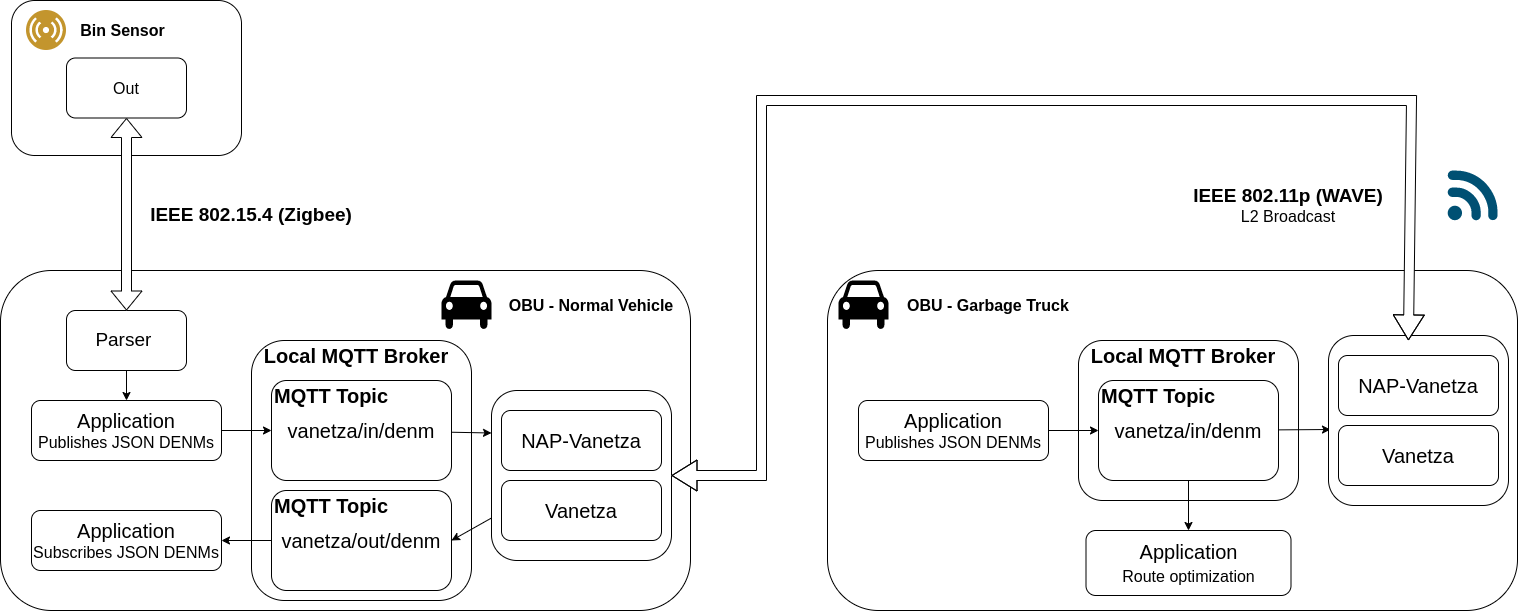

The diagram above was exported from draw.io. Its source (the exported page's mxGraphModel, read from the mxfile embedded in the PNG):
<mxGraphModel dx="1824" dy="1171" grid="1" gridSize="10" guides="1" tooltips="1" connect="1" arrows="1" fold="1" page="1" pageScale="1" pageWidth="827" pageHeight="1169" math="0" shadow="0">
  <root>
    <mxCell id="0" />
    <mxCell id="1" parent="0" />
    <mxCell id="-EEnmypFeMqtxa3FoBFU-1" value="" style="rounded=1;whiteSpace=wrap;html=1;rotation=-180;" vertex="1" parent="1">
      <mxGeometry x="80" y="40" width="230" height="155" as="geometry" />
    </mxCell>
    <mxCell id="-EEnmypFeMqtxa3FoBFU-26" value="" style="rounded=1;whiteSpace=wrap;html=1;fontSize=14;" vertex="1" parent="1">
      <mxGeometry x="896" y="310" width="690" height="340" as="geometry" />
    </mxCell>
    <mxCell id="-EEnmypFeMqtxa3FoBFU-30" value="" style="rounded=1;whiteSpace=wrap;html=1;fontSize=20;" vertex="1" parent="1">
      <mxGeometry x="1147" y="380" width="220" height="160" as="geometry" />
    </mxCell>
    <mxCell id="-EEnmypFeMqtxa3FoBFU-8" value="" style="rounded=1;whiteSpace=wrap;html=1;fontSize=14;" vertex="1" parent="1">
      <mxGeometry x="69" y="310" width="690" height="340" as="geometry" />
    </mxCell>
    <mxCell id="-EEnmypFeMqtxa3FoBFU-13" value="" style="rounded=1;whiteSpace=wrap;html=1;fontSize=20;" vertex="1" parent="1">
      <mxGeometry x="320" y="380" width="220" height="260" as="geometry" />
    </mxCell>
    <mxCell id="-EEnmypFeMqtxa3FoBFU-3" value="&lt;font style=&quot;font-size: 16px;&quot;&gt;Out&lt;/font&gt;" style="rounded=1;whiteSpace=wrap;html=1;" vertex="1" parent="1">
      <mxGeometry x="135" y="97.5" width="120" height="60" as="geometry" />
    </mxCell>
    <mxCell id="-EEnmypFeMqtxa3FoBFU-4" value="" style="aspect=fixed;perimeter=ellipsePerimeter;html=1;align=center;shadow=0;dashed=0;fontColor=#4277BB;labelBackgroundColor=#ffffff;fontSize=12;spacingTop=3;image;image=img/lib/ibm/users/sensor.svg;" vertex="1" parent="1">
      <mxGeometry x="95" y="50" width="40" height="40" as="geometry" />
    </mxCell>
    <mxCell id="-EEnmypFeMqtxa3FoBFU-5" value="&lt;b&gt;&lt;font style=&quot;font-size: 16px;&quot;&gt;Bin Sensor&lt;/font&gt;&lt;/b&gt;" style="text;html=1;strokeColor=none;fillColor=none;align=center;verticalAlign=middle;whiteSpace=wrap;rounded=0;" vertex="1" parent="1">
      <mxGeometry x="145" y="55" width="92.5" height="30" as="geometry" />
    </mxCell>
    <mxCell id="-EEnmypFeMqtxa3FoBFU-9" value="" style="shape=mxgraph.signs.transportation.car_4;html=1;pointerEvents=1;fillColor=#000000;strokeColor=none;verticalLabelPosition=bottom;verticalAlign=top;align=center;fontSize=14;" vertex="1" parent="1">
      <mxGeometry x="510" y="320" width="50" height="50" as="geometry" />
    </mxCell>
    <mxCell id="-EEnmypFeMqtxa3FoBFU-10" value="&lt;b&gt;&lt;font style=&quot;font-size: 16px;&quot;&gt;OBU - Normal Vehicle&lt;/font&gt;&lt;/b&gt;" style="text;html=1;strokeColor=none;fillColor=none;align=center;verticalAlign=middle;whiteSpace=wrap;rounded=0;fontSize=14;" vertex="1" parent="1">
      <mxGeometry x="570" y="330" width="180" height="30" as="geometry" />
    </mxCell>
    <mxCell id="-EEnmypFeMqtxa3FoBFU-40" style="edgeStyle=orthogonalEdgeStyle;rounded=0;orthogonalLoop=1;jettySize=auto;html=1;fontSize=16;startArrow=none;startFill=0;" edge="1" parent="1" source="-EEnmypFeMqtxa3FoBFU-12" target="-EEnmypFeMqtxa3FoBFU-15">
      <mxGeometry relative="1" as="geometry" />
    </mxCell>
    <mxCell id="-EEnmypFeMqtxa3FoBFU-12" value="&lt;font style=&quot;font-size: 20px;&quot;&gt;Application&lt;/font&gt;&lt;br&gt;Publishes JSON DENMs" style="rounded=1;whiteSpace=wrap;html=1;fontSize=16;" vertex="1" parent="1">
      <mxGeometry x="100" y="440" width="190" height="60" as="geometry" />
    </mxCell>
    <mxCell id="-EEnmypFeMqtxa3FoBFU-14" value="&lt;b&gt;Local MQTT Broker&lt;/b&gt;" style="text;html=1;strokeColor=none;fillColor=none;align=center;verticalAlign=middle;whiteSpace=wrap;rounded=0;fontSize=20;" vertex="1" parent="1">
      <mxGeometry x="330" y="380" width="190" height="30" as="geometry" />
    </mxCell>
    <mxCell id="-EEnmypFeMqtxa3FoBFU-41" style="rounded=0;orthogonalLoop=1;jettySize=auto;html=1;entryX=0;entryY=0.25;entryDx=0;entryDy=0;fontSize=16;startArrow=none;startFill=0;" edge="1" parent="1" source="-EEnmypFeMqtxa3FoBFU-15" target="-EEnmypFeMqtxa3FoBFU-23">
      <mxGeometry relative="1" as="geometry" />
    </mxCell>
    <mxCell id="-EEnmypFeMqtxa3FoBFU-15" value="vanetza/in/denm" style="rounded=1;whiteSpace=wrap;html=1;fontSize=20;" vertex="1" parent="1">
      <mxGeometry x="340" y="420" width="180" height="100" as="geometry" />
    </mxCell>
    <mxCell id="-EEnmypFeMqtxa3FoBFU-17" value="&lt;b&gt;MQTT Topic&lt;/b&gt;" style="text;html=1;strokeColor=none;fillColor=none;align=center;verticalAlign=middle;whiteSpace=wrap;rounded=0;fontSize=20;" vertex="1" parent="1">
      <mxGeometry x="340" y="420" width="120" height="30" as="geometry" />
    </mxCell>
    <mxCell id="-EEnmypFeMqtxa3FoBFU-43" style="edgeStyle=none;rounded=0;orthogonalLoop=1;jettySize=auto;html=1;entryX=1;entryY=0.5;entryDx=0;entryDy=0;fontSize=16;startArrow=none;startFill=0;" edge="1" parent="1" source="-EEnmypFeMqtxa3FoBFU-20" target="-EEnmypFeMqtxa3FoBFU-22">
      <mxGeometry relative="1" as="geometry" />
    </mxCell>
    <mxCell id="-EEnmypFeMqtxa3FoBFU-20" value="vanetza/out/denm" style="rounded=1;whiteSpace=wrap;html=1;fontSize=20;" vertex="1" parent="1">
      <mxGeometry x="340" y="530" width="180" height="100" as="geometry" />
    </mxCell>
    <mxCell id="-EEnmypFeMqtxa3FoBFU-21" value="&lt;b&gt;MQTT Topic&lt;/b&gt;" style="text;html=1;strokeColor=none;fillColor=none;align=center;verticalAlign=middle;whiteSpace=wrap;rounded=0;fontSize=20;" vertex="1" parent="1">
      <mxGeometry x="340" y="530" width="120" height="30" as="geometry" />
    </mxCell>
    <mxCell id="-EEnmypFeMqtxa3FoBFU-22" value="&lt;font style=&quot;font-size: 20px;&quot;&gt;Application&lt;/font&gt;&lt;br&gt;Subscribes JSON DENMs" style="rounded=1;whiteSpace=wrap;html=1;fontSize=16;" vertex="1" parent="1">
      <mxGeometry x="100" y="550" width="190" height="60" as="geometry" />
    </mxCell>
    <mxCell id="-EEnmypFeMqtxa3FoBFU-50" style="edgeStyle=none;rounded=0;orthogonalLoop=1;jettySize=auto;html=1;exitX=0;exitY=0.75;exitDx=0;exitDy=0;entryX=1;entryY=0.5;entryDx=0;entryDy=0;fontSize=19;startArrow=none;startFill=0;" edge="1" parent="1" source="-EEnmypFeMqtxa3FoBFU-23" target="-EEnmypFeMqtxa3FoBFU-20">
      <mxGeometry relative="1" as="geometry" />
    </mxCell>
    <mxCell id="-EEnmypFeMqtxa3FoBFU-23" value="" style="rounded=1;whiteSpace=wrap;html=1;fontSize=20;" vertex="1" parent="1">
      <mxGeometry x="560" y="430" width="180" height="170" as="geometry" />
    </mxCell>
    <mxCell id="-EEnmypFeMqtxa3FoBFU-24" value="NAP-Vanetza" style="rounded=1;whiteSpace=wrap;html=1;fontSize=20;" vertex="1" parent="1">
      <mxGeometry x="570" y="450" width="160" height="60" as="geometry" />
    </mxCell>
    <mxCell id="-EEnmypFeMqtxa3FoBFU-25" value="Vanetza" style="rounded=1;whiteSpace=wrap;html=1;fontSize=20;" vertex="1" parent="1">
      <mxGeometry x="570" y="520" width="160" height="60" as="geometry" />
    </mxCell>
    <mxCell id="-EEnmypFeMqtxa3FoBFU-27" value="" style="shape=mxgraph.signs.transportation.car_4;html=1;pointerEvents=1;fillColor=#000000;strokeColor=none;verticalLabelPosition=bottom;verticalAlign=top;align=center;fontSize=14;" vertex="1" parent="1">
      <mxGeometry x="907" y="320" width="50" height="50" as="geometry" />
    </mxCell>
    <mxCell id="-EEnmypFeMqtxa3FoBFU-28" value="&lt;b&gt;&lt;font style=&quot;font-size: 16px;&quot;&gt;OBU - Garbage Truck&lt;/font&gt;&lt;/b&gt;" style="text;html=1;strokeColor=none;fillColor=none;align=center;verticalAlign=middle;whiteSpace=wrap;rounded=0;fontSize=14;" vertex="1" parent="1">
      <mxGeometry x="967" y="330" width="180" height="30" as="geometry" />
    </mxCell>
    <mxCell id="-EEnmypFeMqtxa3FoBFU-44" style="edgeStyle=none;rounded=0;orthogonalLoop=1;jettySize=auto;html=1;entryX=0;entryY=0.5;entryDx=0;entryDy=0;fontSize=16;startArrow=none;startFill=0;" edge="1" parent="1" source="-EEnmypFeMqtxa3FoBFU-29" target="-EEnmypFeMqtxa3FoBFU-32">
      <mxGeometry relative="1" as="geometry" />
    </mxCell>
    <mxCell id="-EEnmypFeMqtxa3FoBFU-29" value="&lt;font style=&quot;font-size: 20px;&quot;&gt;Application&lt;/font&gt;&lt;br&gt;Publishes JSON DENMs" style="rounded=1;whiteSpace=wrap;html=1;fontSize=16;" vertex="1" parent="1">
      <mxGeometry x="927" y="440" width="190" height="60" as="geometry" />
    </mxCell>
    <mxCell id="-EEnmypFeMqtxa3FoBFU-31" value="&lt;b&gt;Local MQTT Broker&lt;/b&gt;" style="text;html=1;strokeColor=none;fillColor=none;align=center;verticalAlign=middle;whiteSpace=wrap;rounded=0;fontSize=20;" vertex="1" parent="1">
      <mxGeometry x="1157" y="380" width="190" height="30" as="geometry" />
    </mxCell>
    <mxCell id="-EEnmypFeMqtxa3FoBFU-45" style="edgeStyle=none;rounded=0;orthogonalLoop=1;jettySize=auto;html=1;entryX=0.011;entryY=0.553;entryDx=0;entryDy=0;entryPerimeter=0;fontSize=16;startArrow=none;startFill=0;" edge="1" parent="1" source="-EEnmypFeMqtxa3FoBFU-32" target="-EEnmypFeMqtxa3FoBFU-37">
      <mxGeometry relative="1" as="geometry" />
    </mxCell>
    <mxCell id="-EEnmypFeMqtxa3FoBFU-56" style="edgeStyle=none;rounded=0;orthogonalLoop=1;jettySize=auto;html=1;entryX=0.5;entryY=0;entryDx=0;entryDy=0;fontSize=19;startArrow=none;startFill=0;fillColor=default;" edge="1" parent="1" source="-EEnmypFeMqtxa3FoBFU-32" target="-EEnmypFeMqtxa3FoBFU-55">
      <mxGeometry relative="1" as="geometry" />
    </mxCell>
    <mxCell id="-EEnmypFeMqtxa3FoBFU-32" value="vanetza/in/denm" style="rounded=1;whiteSpace=wrap;html=1;fontSize=20;" vertex="1" parent="1">
      <mxGeometry x="1167" y="420" width="180" height="100" as="geometry" />
    </mxCell>
    <mxCell id="-EEnmypFeMqtxa3FoBFU-33" value="&lt;b&gt;MQTT Topic&lt;/b&gt;" style="text;html=1;strokeColor=none;fillColor=none;align=center;verticalAlign=middle;whiteSpace=wrap;rounded=0;fontSize=20;" vertex="1" parent="1">
      <mxGeometry x="1167" y="420" width="120" height="30" as="geometry" />
    </mxCell>
    <mxCell id="-EEnmypFeMqtxa3FoBFU-37" value="" style="rounded=1;whiteSpace=wrap;html=1;fontSize=20;" vertex="1" parent="1">
      <mxGeometry x="1397" y="375" width="180" height="170" as="geometry" />
    </mxCell>
    <mxCell id="-EEnmypFeMqtxa3FoBFU-38" value="NAP-Vanetza" style="rounded=1;whiteSpace=wrap;html=1;fontSize=20;" vertex="1" parent="1">
      <mxGeometry x="1407" y="395" width="160" height="60" as="geometry" />
    </mxCell>
    <mxCell id="-EEnmypFeMqtxa3FoBFU-39" value="Vanetza" style="rounded=1;whiteSpace=wrap;html=1;fontSize=20;" vertex="1" parent="1">
      <mxGeometry x="1407" y="465" width="160" height="60" as="geometry" />
    </mxCell>
    <mxCell id="-EEnmypFeMqtxa3FoBFU-47" value="&lt;b style=&quot;font-size: 19px;&quot;&gt;IEEE 802.11p (WAVE)&lt;br&gt;&lt;/b&gt;L2 Broadcast" style="text;html=1;strokeColor=none;fillColor=none;align=center;verticalAlign=middle;whiteSpace=wrap;rounded=0;fontSize=16;" vertex="1" parent="1">
      <mxGeometry x="1257" y="230" width="200" height="30" as="geometry" />
    </mxCell>
    <mxCell id="-EEnmypFeMqtxa3FoBFU-48" value="" style="points=[[0.005,0.09,0],[0.08,0,0],[0.76,0.25,0],[1,0.92,0],[0.91,0.995,0],[0.57,0.995,0],[0.045,0.955,0],[0.005,0.43,0]];verticalLabelPosition=bottom;sketch=0;html=1;verticalAlign=top;aspect=fixed;align=center;pointerEvents=1;shape=mxgraph.cisco19.3g_4g_indicator;fillColor=#005073;strokeColor=none;fontSize=16;" vertex="1" parent="1">
      <mxGeometry x="1516" y="210" width="50" height="50" as="geometry" />
    </mxCell>
    <mxCell id="-EEnmypFeMqtxa3FoBFU-53" style="edgeStyle=none;rounded=0;orthogonalLoop=1;jettySize=auto;html=1;exitX=0.5;exitY=1;exitDx=0;exitDy=0;entryX=0.5;entryY=0;entryDx=0;entryDy=0;fontSize=19;startArrow=none;startFill=0;" edge="1" parent="1" source="-EEnmypFeMqtxa3FoBFU-49" target="-EEnmypFeMqtxa3FoBFU-12">
      <mxGeometry relative="1" as="geometry" />
    </mxCell>
    <mxCell id="-EEnmypFeMqtxa3FoBFU-49" value="Parser&amp;nbsp;" style="rounded=1;whiteSpace=wrap;html=1;fontSize=19;" vertex="1" parent="1">
      <mxGeometry x="135" y="350" width="120" height="60" as="geometry" />
    </mxCell>
    <mxCell id="-EEnmypFeMqtxa3FoBFU-52" value="&lt;b style=&quot;font-size: 19px;&quot;&gt;IEEE 802.15.4 (Zigbee)&lt;/b&gt;" style="text;html=1;strokeColor=none;fillColor=none;align=center;verticalAlign=middle;whiteSpace=wrap;rounded=0;fontSize=16;" vertex="1" parent="1">
      <mxGeometry x="210" y="240" width="220" height="30" as="geometry" />
    </mxCell>
    <mxCell id="-EEnmypFeMqtxa3FoBFU-55" value="&lt;font style=&quot;font-size: 20px;&quot;&gt;Application&lt;/font&gt;&lt;br style=&quot;font-size: 16px;&quot;&gt;&lt;span style=&quot;font-size: 16px;&quot;&gt;Route optimization&lt;/span&gt;" style="rounded=1;whiteSpace=wrap;html=1;fontSize=19;" vertex="1" parent="1">
      <mxGeometry x="1154.5" y="570" width="205" height="65" as="geometry" />
    </mxCell>
    <mxCell id="-EEnmypFeMqtxa3FoBFU-46" style="edgeStyle=none;rounded=0;orthogonalLoop=1;jettySize=auto;html=1;entryX=0.444;entryY=0.029;entryDx=0;entryDy=0;entryPerimeter=0;fontSize=16;startArrow=block;startFill=0;shape=flexArrow;endSize=8;startSize=8;fillColor=default;" edge="1" parent="1" source="-EEnmypFeMqtxa3FoBFU-23" target="-EEnmypFeMqtxa3FoBFU-37">
      <mxGeometry relative="1" as="geometry">
        <Array as="points">
          <mxPoint x="830" y="515" />
          <mxPoint x="830" y="140" />
          <mxPoint x="1480" y="140" />
        </Array>
      </mxGeometry>
    </mxCell>
    <mxCell id="-EEnmypFeMqtxa3FoBFU-51" style="edgeStyle=none;rounded=0;orthogonalLoop=1;jettySize=auto;html=1;entryX=0.5;entryY=0;entryDx=0;entryDy=0;fontSize=19;startArrow=block;startFill=0;shape=flexArrow;exitX=0.5;exitY=1;exitDx=0;exitDy=0;fillColor=default;" edge="1" parent="1" source="-EEnmypFeMqtxa3FoBFU-3" target="-EEnmypFeMqtxa3FoBFU-49">
      <mxGeometry relative="1" as="geometry" />
    </mxCell>
  </root>
</mxGraphModel>